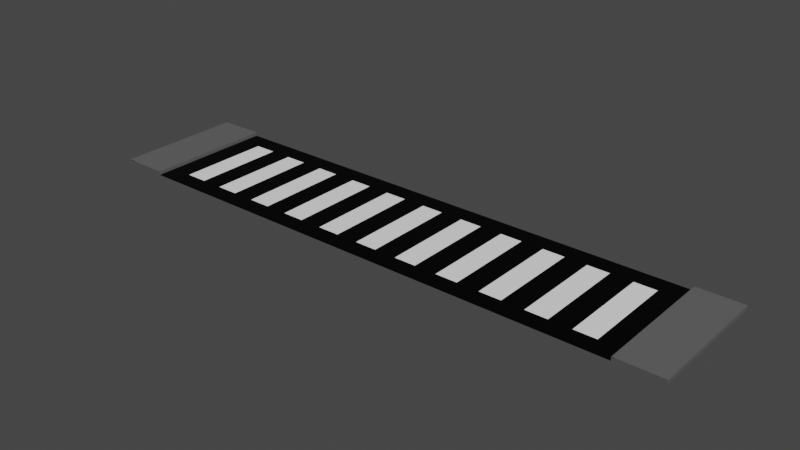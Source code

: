 # Source: road_junction.blend  (saved by Blender 2.93.20; exported with 4.5.12 LTS)
import bpy
from mathutils import Matrix  # noqa: F401  (used for matrix-valued properties, if any)

bpy.ops.wm.read_factory_settings(use_empty=True)
scene = bpy.context.scene
scene.name = 'Scene'

# ---- collections
col_collection = bpy.data.collections.new('Collection'); scene.collection.children.link(col_collection)

# ---- images (referenced by path relative to the original .blend; pixels are not part of the script)
import os
ASSET_DIR = os.environ.get("B2B_ASSET_DIR", "")  # directory of the original .blend (textures are referenced by path, not embedded)
HERE = os.path.dirname(os.path.abspath(__file__))  # packed textures are extracted next to this script under _unpacked/

def load_image(name, relpath, width, height, colorspace="sRGB"):
    """Load a texture the original file referenced (path relative to the .blend, or extracted next to this script)."""
    p = next((c for c in (os.path.join(HERE, relpath), os.path.join(ASSET_DIR, relpath)) if relpath and os.path.exists(c)), "")
    if p:
        img = bpy.data.images.load(p, check_existing=True)
        img.name = name
    else:  # same state as the original file: an image datablock whose file is absent (Cycles renders it pink)
        img = bpy.data.images.new(name, width, height)
        img.source = "FILE"
        img.filepath = "//" + (relpath or name)
    img.colorspace_settings.name = colorspace
    return img
img_road_junction = load_image('road_junction', 'road_junction.png', 1024, 1024, 'sRGB')

# ---- materials (node trees are filled in below, after node groups)
mat_material_001 = bpy.data.materials.new('Material.001')
mat_material_002 = bpy.data.materials.new('Material.002')
mat_material_003 = bpy.data.materials.new('Material.003')

# ---- material node trees
mat_material_001.use_nodes = True; mat_material_001.node_tree.nodes.clear()
_N = mat_material_001.node_tree.nodes; _L = mat_material_001.node_tree.links
n0 = _N.new('ShaderNodeOutputMaterial'); n0.name = 'Material Output'; n0.location = (300, 300)
n1 = _N.new('ShaderNodeBsdfPrincipled'); n1.name = 'Principled BSDF'; n1.location = (10, 300)
n1.distribution = 'GGX'
n1.subsurface_method = 'BURLEY'
n1.inputs[0].default_value = (1.0, 1.0, 1.0, 1.0)
n1.inputs[3].default_value = 1.45
n1.inputs[27].default_value = (0.0, 0.0, 0.0, 1.0)
n1.inputs[28].default_value = 1.0
n2 = _N.new('ShaderNodeTexImage'); n2.name = 'Image Texture'; n2.location = (-4, 597)
n2.image = img_road_junction
_L.new(n1.outputs[0], n0.inputs[0])
n0.is_active_output = True
mat_material_002.use_nodes = True; mat_material_002.node_tree.nodes.clear()
_N = mat_material_002.node_tree.nodes; _L = mat_material_002.node_tree.links
n0 = _N.new('ShaderNodeOutputMaterial'); n0.name = 'Material Output'; n0.location = (300, 300)
n1 = _N.new('ShaderNodeBsdfPrincipled'); n1.name = 'Principled BSDF'; n1.location = (10, 300)
n1.distribution = 'GGX'
n1.subsurface_method = 'BURLEY'
n1.inputs[0].default_value = (0.0, 0.0, 0.0, 1.0)
n1.inputs[3].default_value = 1.45
n1.inputs[13].default_value = 0.1261
n1.inputs[27].default_value = (0.0, 0.0, 0.0, 1.0)
n1.inputs[28].default_value = 1.0
n2 = _N.new('ShaderNodeTexImage'); n2.name = 'Image Texture'; n2.location = (24, 586)
n2.image = img_road_junction
_L.new(n1.outputs[0], n0.inputs[0])
n0.is_active_output = True
mat_material_003.use_nodes = True; mat_material_003.node_tree.nodes.clear()
_N = mat_material_003.node_tree.nodes; _L = mat_material_003.node_tree.links
n0 = _N.new('ShaderNodeOutputMaterial'); n0.name = 'Material Output'; n0.location = (300, 300)
n1 = _N.new('ShaderNodeBsdfPrincipled'); n1.name = 'Principled BSDF'; n1.location = (10, 300)
n1.distribution = 'GGX'
n1.subsurface_method = 'BURLEY'
n1.inputs[0].default_value = (0.1193, 0.1193, 0.1193, 1.0)
n1.inputs[3].default_value = 1.45
n1.inputs[27].default_value = (0.0, 0.0, 0.0, 1.0)
n1.inputs[28].default_value = 1.0
n2 = _N.new('ShaderNodeTexImage'); n2.name = 'Image Texture'; n2.location = (20, 595)
n2.image = img_road_junction
_L.new(n1.outputs[0], n0.inputs[0])
n0.is_active_output = True

# ---- world
world_world = bpy.data.worlds.new('World'); scene.world = world_world
world_world.use_nodes = True; world_world.node_tree.nodes.clear()
_N = world_world.node_tree.nodes; _L = world_world.node_tree.links
n0 = _N.new('ShaderNodeOutputWorld'); n0.name = 'World Output'; n0.location = (300, 300)
n1 = _N.new('ShaderNodeBackground'); n1.name = 'Background'; n1.location = (10, 300)
n1.inputs[0].default_value = (0.05088, 0.05088, 0.05088, 1.0)
_L.new(n1.outputs[0], n0.inputs[0])
n0.is_active_output = True
world_world.color = (0.05088, 0.05088, 0.05088)
world_world.use_sun_shadow = False
world_world.sun_shadow_jitter_overblur = 0.0

# ---- meshes
me_plane = bpy.data.meshes.new('Plane')
me_plane.from_pydata([(-8.0, 3.5, -1.863e-09), (-8.0, 3.5, 0.1), (-6.781, -1.192e-07, -1.863e-09), (-6.781, -1.192e-07, 0.1), (-8.0, -1.192e-07, 0.1), (-8.0, -1.192e-07, -1.863e-09), (-6.781, 0.5, -1.863e-09), (-6.781, 0.5, 0.1), (-8.0, 0.5, 0.1), (-8.0, 0.5, -1.863e-09), (-6.781, 3.5, 0.1), (-6.781, 3.5, -1.863e-09), (6.781, -1.192e-07, -1.863e-09), (6.781, -1.192e-07, 0.1), (8.0, -1.192e-07, 0.1), (8.0, -1.192e-07, -1.863e-09), (6.781, 0.5, -1.863e-09), (6.781, 0.5, 0.1), (8.0, 0.5, 0.1), (8.0, 0.5, -1.863e-09), (6.781, 3.5, -1.863e-09), (6.781, 3.5, 0.1), (8.0, 3.5, 0.1), (8.0, 3.5, -1.863e-09), (6.781, 3.0, 0.1), (6.781, 3.0, -1.863e-09), (-6.781, 3.0, -1.863e-09), (-6.781, 3.0, 0.1), (8.0, 3.0, -1.863e-09), (8.0, 3.0, 0.1), (-8.0, 3.0, 0.1), (-8.0, 3.0, -1.863e-09), (-6.191, 0.5, -1.863e-09), (-5.601, 0.5, -1.863e-09), (-5.012, 0.5, -1.863e-09), (-4.422, 0.5, -1.863e-09), (-3.833, 0.5, -1.863e-09), (-3.243, 0.5, -1.863e-09), (-2.653, 0.5, -1.863e-09), (-2.064, 0.5, -1.863e-09), (-1.474, 0.5, -1.863e-09), (-0.8844, 0.5, -1.863e-09), (-0.2948, 0.5, -1.863e-09), (0.2948, 0.5, -1.863e-09), (0.8844, 0.5, -1.863e-09), (1.474, 0.5, -1.863e-09), (2.064, 0.5, -1.863e-09), (2.653, 0.5, -1.863e-09), (3.243, 0.5, -1.863e-09), (3.833, 0.5, -1.863e-09), (4.422, 0.5, -1.863e-09), (5.012, 0.5, -1.863e-09), (5.601, 0.5, -1.863e-09), (6.191, 0.5, -1.863e-09), (6.191, 3.0, -1.863e-09), (5.601, 3.0, -1.863e-09), (5.012, 3.0, -1.863e-09), (4.422, 3.0, -1.863e-09), (3.833, 3.0, -1.863e-09), (3.243, 3.0, -1.863e-09), (2.653, 3.0, -1.863e-09), (2.064, 3.0, -1.863e-09), (1.474, 3.0, -1.863e-09), (0.8844, 3.0, -1.863e-09), (0.2948, 3.0, -1.863e-09), (-0.2948, 3.0, -1.863e-09), (-0.8844, 3.0, -1.863e-09), (-1.474, 3.0, -1.863e-09), (-2.064, 3.0, -1.863e-09), (-2.653, 3.0, -1.863e-09), (-3.243, 3.0, -1.863e-09), (-3.833, 3.0, -1.863e-09), (-4.422, 3.0, -1.863e-09), (-5.012, 3.0, -1.863e-09), (-5.601, 3.0, -1.863e-09), (-6.191, 3.0, -1.863e-09), (0.0, -1.192e-07, -1.863e-09)], [], [(6, 7, 3, 2), (7, 8, 4, 3), (8, 9, 5, 4), (25, 24, 21, 20), (16, 12, 13, 17), (17, 13, 14, 18), (18, 14, 15, 19), (29, 28, 23, 22), (27, 26, 11, 10), (31, 30, 1, 0), (24, 29, 22, 21), (30, 27, 10, 1), (8, 7, 27, 30), (17, 18, 29, 24), (53, 16, 25, 54), (9, 8, 30, 31), (7, 6, 26, 27), (18, 19, 28, 29), (16, 17, 24, 25), (6, 32, 75, 26), (32, 33, 74, 75), (33, 34, 73, 74), (34, 35, 72, 73), (35, 36, 71, 72), (36, 37, 70, 71), (37, 38, 69, 70), (38, 39, 68, 69), (39, 40, 67, 68), (40, 41, 66, 67), (41, 42, 65, 66), (42, 43, 64, 65), (43, 44, 63, 64), (44, 45, 62, 63), (45, 46, 61, 62), (46, 47, 60, 61), (47, 48, 59, 60), (48, 49, 58, 59), (49, 50, 57, 58), (50, 51, 56, 57), (51, 52, 55, 56), (52, 53, 54, 55), (11, 26, 75, 74, 73, 72, 71, 70, 69, 68, 67, 66, 65, 64, 63, 62, 61, 60, 59, 58, 57, 56, 55, 54, 25, 20), (2, 76, 12, 16, 53, 52, 51, 50, 49, 48, 47, 46, 45, 44, 43, 42, 41, 40, 39, 38, 37, 36, 35, 34, 33, 32, 6)])
me_plane.polygons.foreach_set('material_index', [2, 2, 2, 2, 2, 2, 2, 2, 2, 2, 2, 2, 2, 2, 1, 2, 2, 2, 2, 1, 0, 1, 0, 1, 0, 1, 0, 1, 0, 1, 0, 1, 0, 1, 0, 1, 0, 1, 0, 1, 0, 1, 1])
_uv = me_plane.uv_layers.new(name='UVMap')
_uv.uv.foreach_set('vector', [0.9684, 0.03687, 0.9527, 0.03687, 0.9527, 2.096e-15, 0.9684, 0.0, 0.9369, 0.03687, 0.7445, 0.03687, 0.7445, 1.572e-08, 0.9369, 0.0, 0.9684, 0.2212, 0.9842, 0.2212, 0.9842, 0.2581, 0.9684, 0.2581, 0.9527, 0.03687, 0.9369, 0.03687, 0.9369, 0.0, 0.9527, 0.0, 0.9527, 0.2212, 0.9527, 0.2581, 0.9369, 0.2581, 0.9369, 0.2212, 0.5522, 0.03687, 0.5522, 1.572e-08, 0.7445, 0.0, 0.7445, 0.03687, 0.9842, 0.03687, 0.9842, 0.0, 1.0, 3.144e-15, 1.0, 0.03687, 0.9842, 0.2212, 1.0, 0.2212, 1.0, 0.2581, 0.9842, 0.2581, 0.9527, 0.2212, 0.9684, 0.2212, 0.9684, 0.2581, 0.9527, 0.2581, 0.9842, 0.03687, 0.9684, 0.03687, 0.9684, 0.0, 0.9842, 0.0, 0.5522, 0.2212, 0.7445, 0.2212, 0.7445, 0.2581, 0.5522, 0.2581, 0.7445, 0.2212, 0.9369, 0.2212, 0.9369, 0.2581, 0.7445, 0.2581, 0.7445, 0.03687, 0.9369, 0.03687, 0.9369, 0.2212, 0.7445, 0.2212, 0.5522, 0.03687, 0.7445, 0.03687, 0.7445, 0.2212, 0.5522, 0.2212, 0.4733, 0.9565, 0.4733, 1.0, 0.07888, 1.0, 0.07888, 0.9565, 0.9842, 0.2212, 0.9684, 0.2212, 0.9684, 0.03687, 0.9842, 0.03687, 0.9527, 0.03687, 0.9684, 0.03687, 0.9684, 0.2212, 0.9527, 0.2212, 0.9842, 0.03687, 1.0, 0.03687, 1.0, 0.2212, 0.9842, 0.2212, 0.9527, 0.2212, 0.9369, 0.2212, 0.9369, 0.03687, 0.9527, 0.03687, 0.4733, 3.516e-08, 0.4733, 0.04348, 0.07888, 0.04348, 0.07888, 3.516e-08, 0.4733, 0.04348, 0.4733, 0.08696, 0.07888, 0.08696, 0.07888, 0.04348, 0.4733, 0.08696, 0.4733, 0.1304, 0.07888, 0.1304, 0.07888, 0.08696, 0.4733, 0.1304, 0.4733, 0.1739, 0.07888, 0.1739, 0.07888, 0.1304, 0.4733, 0.1739, 0.4733, 0.2174, 0.07888, 0.2174, 0.07888, 0.1739, 0.4733, 0.2174, 0.4733, 0.2609, 0.07888, 0.2609, 0.07888, 0.2174, 0.4733, 0.2609, 0.4733, 0.3043, 0.07888, 0.3043, 0.07888, 0.2609, 0.4733, 0.3043, 0.4733, 0.3478, 0.07888, 0.3478, 0.07888, 0.3043, 0.4733, 0.3478, 0.4733, 0.3913, 0.07888, 0.3913, 0.07888, 0.3478, 0.4733, 0.3913, 0.4733, 0.4348, 0.07888, 0.4348, 0.07888, 0.3913, 0.4733, 0.4348, 0.4733, 0.4783, 0.07888, 0.4783, 0.07888, 0.4348, 0.4733, 0.4783, 0.4733, 0.5217, 0.07888, 0.5217, 0.07888, 0.4783, 0.4733, 0.5217, 0.4733, 0.5652, 0.07888, 0.5652, 0.07888, 0.5217, 0.4733, 0.5652, 0.4733, 0.6087, 0.07888, 0.6087, 0.07888, 0.5652, 0.4733, 0.6087, 0.4733, 0.6522, 0.07888, 0.6522, 0.07888, 0.6087, 0.4733, 0.6522, 0.4733, 0.6957, 0.07888, 0.6957, 0.07888, 0.6522, 0.4733, 0.6957, 0.4733, 0.7391, 0.07888, 0.7391, 0.07888, 0.6957, 0.4733, 0.7391, 0.4733, 0.7826, 0.07888, 0.7826, 0.07888, 0.7391, 0.4733, 0.7826, 0.4733, 0.8261, 0.07888, 0.8261, 0.07888, 0.7826, 0.4733, 0.8261, 0.4733, 0.8696, 0.07888, 0.8696, 0.07888, 0.8261, 0.4733, 0.8696, 0.4733, 0.913, 0.07888, 0.913, 0.07888, 0.8696, 0.4733, 0.913, 0.4733, 0.9565, 0.07888, 0.9565, 0.07888, 0.913, 0.0, 0.0, 0.07888, 3.516e-08, 0.07888, 0.04348, 0.07888, 0.08696, 0.07888, 0.1304, 0.07888, 0.1739, 0.07888, 0.2174, 0.07888, 0.2609, 0.07888, 0.3043, 0.07888, 0.3478, 0.07888, 0.3913, 0.07888, 0.4348, 0.07888, 0.4783, 0.07888, 0.5217, 0.07888, 0.5652, 0.07888, 0.6087, 0.07888, 0.6522, 0.07888, 0.6957, 0.07888, 0.7391, 0.07888, 0.7826, 0.07888, 0.8261, 0.07888, 0.8696, 0.07888, 0.913, 0.07888, 0.9565, 0.07888, 1.0, 0.0, 1.0, 0.5522, 3.516e-08, 0.5522, 0.5, 0.5522, 1.0, 0.4733, 1.0, 0.4733, 0.9565, 0.4733, 0.913, 0.4733, 0.8696, 0.4733, 0.8261, 0.4733, 0.7826, 0.4733, 0.7391, 0.4733, 0.6957, 0.4733, 0.6522, 0.4733, 0.6087, 0.4733, 0.5652, 0.4733, 0.5217, 0.4733, 0.4783, 0.4733, 0.4348, 0.4733, 0.3913, 0.4733, 0.3478, 0.4733, 0.3043, 0.4733, 0.2609, 0.4733, 0.2174, 0.4733, 0.1739, 0.4733, 0.1304, 0.4733, 0.08696, 0.4733, 0.04348, 0.4733, 3.516e-08])
me_plane.materials.append(mat_material_001)
me_plane.materials.append(mat_material_002)
me_plane.materials.append(mat_material_003)
me_plane.use_remesh_preserve_volume = False
me_plane.use_remesh_preserve_attributes = False
me_plane.use_mirror_vertex_groups = False
me_plane.update()

# ---- objects
ob_plane = bpy.data.objects.new('Plane', me_plane)

# ---- transforms, parenting, visibility, modifiers, constraints
ob_plane.location = (0.0, 0.0, 0.0)
ob_plane.lineart.crease_threshold = 0.0

# ---- collection membership
col_collection.objects.link(ob_plane)

# ---- scene / render settings (as saved in the file)
scene.frame_start = 1; scene.frame_end = 10000; scene.frame_set(0)
scene.render.engine = 'CYCLES'
scene.render.image_settings.file_format = 'FFMPEG'
scene.render.image_settings.color_mode = 'RGB'
scene.render.image_settings.compression = 0
scene.render.fps = 3
scene.render.fps_base = 0.1
scene.cycles.use_denoising = False
scene.cycles.samples = 128
scene.cycles.sampling_pattern = 'TABULATED_SOBOL'
scene.cycles.use_adaptive_sampling = False
scene.cycles.use_light_tree = False
scene.view_settings.look = 'High Contrast'
scene.view_settings.view_transform = 'Filmic'
bpy.context.view_layer.update()

# ---- added for rendering (the .blend has no active camera and no usable light): camera, sun
cam_auto = bpy.data.cameras.new('AutoCamera')
cam_auto.lens = 50.0
cam_auto.sensor_width = 36.0
cam_auto.clip_end = 1000.0
ob_auto_camera = bpy.data.objects.new('AutoCamera', cam_auto)
scene.collection.objects.link(ob_auto_camera)
ob_auto_camera.location = (15.1536, -16.4344, 12.1729)
ob_auto_camera.rotation_euler = (1.09748, -7.21219e-08, 0.694738)
scene.camera = ob_auto_camera
light_auto_sun = bpy.data.lights.new('AutoSun', 'SUN')
light_auto_sun.energy = 3.0
light_auto_sun.angle = 0.0523599
ob_auto_sun = bpy.data.objects.new('AutoSun', light_auto_sun)
scene.collection.objects.link(ob_auto_sun)
ob_auto_sun.rotation_euler = (0.872665, 0.174533, 0.523599)
bpy.context.view_layer.update()
